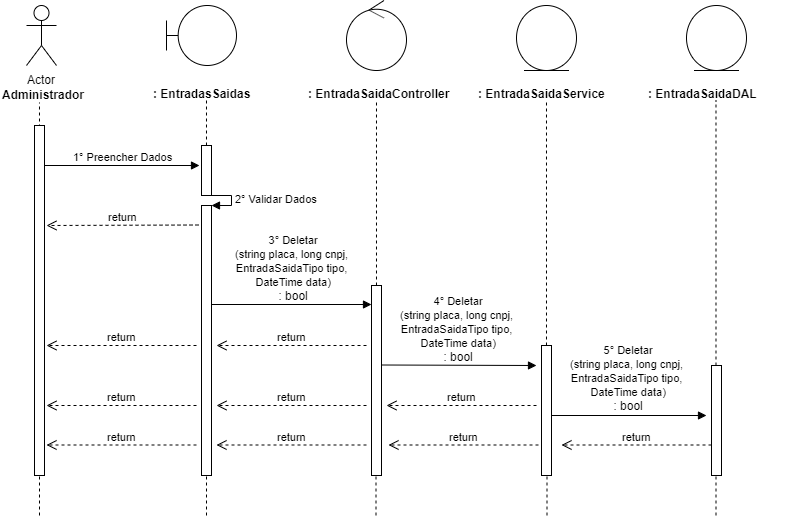

The diagram above was exported from draw.io. Its source (the exported page's mxGraphModel, read from the mxfile embedded in the PNG):
<mxGraphModel dx="984" dy="349" grid="1" gridSize="10" guides="1" tooltips="1" connect="1" arrows="1" fold="1" page="1" pageScale="1" pageWidth="827" pageHeight="1169" math="0" shadow="0">
  <root>
    <mxCell id="0" />
    <mxCell id="1" parent="0" />
    <mxCell id="0rl8sCd2smoYntP0GRUY-1" value="Actor" style="shape=umlActor;verticalLabelPosition=bottom;labelBackgroundColor=#ffffff;verticalAlign=top;html=1;" parent="1" vertex="1">
      <mxGeometry x="120" y="40" width="30" height="60" as="geometry" />
    </mxCell>
    <mxCell id="0rl8sCd2smoYntP0GRUY-3" value="&lt;b&gt;Administrador&lt;/b&gt;" style="text;html=1;resizable=0;points=[];autosize=1;align=left;verticalAlign=top;spacingTop=-4;" parent="1" vertex="1">
      <mxGeometry x="94" y="120" width="100" height="20" as="geometry" />
    </mxCell>
    <mxCell id="0rl8sCd2smoYntP0GRUY-4" value="" style="endArrow=none;dashed=1;html=1;entryX=0.511;entryY=1.25;entryDx=0;entryDy=0;entryPerimeter=0;" parent="1" edge="1">
      <mxGeometry width="50" height="50" relative="1" as="geometry">
        <mxPoint x="133" y="480" as="sourcePoint" />
        <mxPoint x="132.99" y="137" as="targetPoint" />
      </mxGeometry>
    </mxCell>
    <mxCell id="0rl8sCd2smoYntP0GRUY-8" value="" style="shape=umlBoundary;whiteSpace=wrap;html=1;" parent="1" vertex="1">
      <mxGeometry x="260" y="40" width="70" height="60" as="geometry" />
    </mxCell>
    <mxCell id="0rl8sCd2smoYntP0GRUY-11" value="&lt;b&gt;: EntradasSaidas&lt;/b&gt;" style="text;html=1;" parent="1" vertex="1">
      <mxGeometry x="245" y="115" width="150" height="30" as="geometry" />
    </mxCell>
    <mxCell id="0rl8sCd2smoYntP0GRUY-12" value="" style="endArrow=none;dashed=1;html=1;entryX=0.511;entryY=1.25;entryDx=0;entryDy=0;entryPerimeter=0;" parent="1" source="0rl8sCd2smoYntP0GRUY-24" edge="1">
      <mxGeometry width="50" height="50" relative="1" as="geometry">
        <mxPoint x="300" y="480" as="sourcePoint" />
        <mxPoint x="299.99" y="135" as="targetPoint" />
      </mxGeometry>
    </mxCell>
    <mxCell id="0rl8sCd2smoYntP0GRUY-13" value="" style="ellipse;shape=umlControl;whiteSpace=wrap;html=1;" parent="1" vertex="1">
      <mxGeometry x="440" y="35" width="60" height="70" as="geometry" />
    </mxCell>
    <mxCell id="0rl8sCd2smoYntP0GRUY-14" value="&lt;b&gt;: EntradaSaidaController&lt;/b&gt;" style="text;html=1;" parent="1" vertex="1">
      <mxGeometry x="400" y="115" width="150" height="30" as="geometry" />
    </mxCell>
    <mxCell id="0rl8sCd2smoYntP0GRUY-15" value="" style="endArrow=none;dashed=1;html=1;entryX=0.511;entryY=1.25;entryDx=0;entryDy=0;entryPerimeter=0;" parent="1" source="0rl8sCd2smoYntP0GRUY-33" edge="1">
      <mxGeometry width="50" height="50" relative="1" as="geometry">
        <mxPoint x="470" y="480" as="sourcePoint" />
        <mxPoint x="469.99" y="135" as="targetPoint" />
      </mxGeometry>
    </mxCell>
    <mxCell id="0rl8sCd2smoYntP0GRUY-16" value="" style="ellipse;shape=umlEntity;whiteSpace=wrap;html=1;" parent="1" vertex="1">
      <mxGeometry x="610" y="40" width="60" height="65" as="geometry" />
    </mxCell>
    <mxCell id="0rl8sCd2smoYntP0GRUY-17" value="&lt;b&gt;: EntradaSaidaService&lt;/b&gt;" style="text;html=1;" parent="1" vertex="1">
      <mxGeometry x="570" y="115" width="150" height="30" as="geometry" />
    </mxCell>
    <mxCell id="0rl8sCd2smoYntP0GRUY-18" value="" style="ellipse;shape=umlEntity;whiteSpace=wrap;html=1;" parent="1" vertex="1">
      <mxGeometry x="780" y="40" width="60" height="65" as="geometry" />
    </mxCell>
    <mxCell id="0rl8sCd2smoYntP0GRUY-19" value="&lt;b&gt;: EntradaSaidaDAL&lt;/b&gt;" style="text;html=1;" parent="1" vertex="1">
      <mxGeometry x="740" y="115" width="150" height="30" as="geometry" />
    </mxCell>
    <mxCell id="0rl8sCd2smoYntP0GRUY-20" value="" style="endArrow=none;dashed=1;html=1;entryX=0.511;entryY=1.25;entryDx=0;entryDy=0;entryPerimeter=0;" parent="1" source="0rl8sCd2smoYntP0GRUY-40" edge="1">
      <mxGeometry width="50" height="50" relative="1" as="geometry">
        <mxPoint x="640" y="479" as="sourcePoint" />
        <mxPoint x="639.99" y="134" as="targetPoint" />
      </mxGeometry>
    </mxCell>
    <mxCell id="0rl8sCd2smoYntP0GRUY-21" value="" style="endArrow=none;dashed=1;html=1;entryX=0.511;entryY=1.25;entryDx=0;entryDy=0;entryPerimeter=0;" parent="1" source="0rl8sCd2smoYntP0GRUY-45" edge="1">
      <mxGeometry width="50" height="50" relative="1" as="geometry">
        <mxPoint x="809.5" y="480" as="sourcePoint" />
        <mxPoint x="809.49" y="135" as="targetPoint" />
      </mxGeometry>
    </mxCell>
    <mxCell id="0rl8sCd2smoYntP0GRUY-22" value="1° Preencher Dados" style="html=1;verticalAlign=bottom;endArrow=block;" parent="1" source="0rl8sCd2smoYntP0GRUY-37" edge="1">
      <mxGeometry width="80" relative="1" as="geometry">
        <mxPoint x="133" y="200" as="sourcePoint" />
        <mxPoint x="293" y="200" as="targetPoint" />
        <mxPoint as="offset" />
      </mxGeometry>
    </mxCell>
    <mxCell id="0rl8sCd2smoYntP0GRUY-24" value="" style="html=1;points=[];perimeter=orthogonalPerimeter;" parent="1" vertex="1">
      <mxGeometry x="295" y="180" width="10" height="50" as="geometry" />
    </mxCell>
    <mxCell id="0rl8sCd2smoYntP0GRUY-25" value="" style="endArrow=none;dashed=1;html=1;entryX=0.511;entryY=1.25;entryDx=0;entryDy=0;entryPerimeter=0;" parent="1" source="0rl8sCd2smoYntP0GRUY-26" target="0rl8sCd2smoYntP0GRUY-24" edge="1">
      <mxGeometry width="50" height="50" relative="1" as="geometry">
        <mxPoint x="300" y="480" as="sourcePoint" />
        <mxPoint x="299.99" y="135" as="targetPoint" />
      </mxGeometry>
    </mxCell>
    <mxCell id="0rl8sCd2smoYntP0GRUY-27" value="2° Validar Dados" style="edgeStyle=orthogonalEdgeStyle;html=1;align=left;spacingLeft=2;endArrow=block;rounded=0;entryX=1;entryY=0;" parent="1" target="0rl8sCd2smoYntP0GRUY-26" edge="1">
      <mxGeometry relative="1" as="geometry">
        <mxPoint x="300" y="230" as="sourcePoint" />
        <Array as="points">
          <mxPoint x="325" y="230" />
        </Array>
      </mxGeometry>
    </mxCell>
    <mxCell id="0rl8sCd2smoYntP0GRUY-26" value="" style="html=1;points=[];perimeter=orthogonalPerimeter;" parent="1" vertex="1">
      <mxGeometry x="295" y="240" width="10" height="270" as="geometry" />
    </mxCell>
    <mxCell id="0rl8sCd2smoYntP0GRUY-29" value="return" style="html=1;verticalAlign=bottom;endArrow=open;dashed=1;endSize=8;" parent="1" edge="1">
      <mxGeometry relative="1" as="geometry">
        <mxPoint x="292" y="259.5" as="sourcePoint" />
        <mxPoint x="140" y="260" as="targetPoint" />
      </mxGeometry>
    </mxCell>
    <mxCell id="0rl8sCd2smoYntP0GRUY-30" value="" style="html=1;verticalAlign=bottom;endArrow=block;" parent="1" edge="1">
      <mxGeometry width="80" relative="1" as="geometry">
        <mxPoint x="305" y="339" as="sourcePoint" />
        <mxPoint x="465" y="339" as="targetPoint" />
      </mxGeometry>
    </mxCell>
    <mxCell id="0rl8sCd2smoYntP0GRUY-31" value="&lt;div&gt;&lt;/div&gt;&lt;span style=&quot;font-size: 11px&quot;&gt;3° Deletar&lt;br&gt;(string placa, long cnpj, &lt;br&gt;EntradaSaidaTipo tipo, &lt;br&gt;DateTime data)&lt;br&gt;&lt;/span&gt;: bool" style="text;html=1;resizable=0;points=[];autosize=1;align=center;verticalAlign=top;spacingTop=-4;" parent="1" vertex="1">
      <mxGeometry x="320" y="265" width="130" height="70" as="geometry" />
    </mxCell>
    <mxCell id="0rl8sCd2smoYntP0GRUY-33" value="" style="html=1;points=[];perimeter=orthogonalPerimeter;" parent="1" vertex="1">
      <mxGeometry x="465" y="320" width="10" height="190" as="geometry" />
    </mxCell>
    <mxCell id="0rl8sCd2smoYntP0GRUY-35" value="return" style="html=1;verticalAlign=bottom;endArrow=open;dashed=1;endSize=8;" parent="1" edge="1">
      <mxGeometry relative="1" as="geometry">
        <mxPoint x="460" y="380" as="sourcePoint" />
        <mxPoint x="310" y="380" as="targetPoint" />
      </mxGeometry>
    </mxCell>
    <mxCell id="0rl8sCd2smoYntP0GRUY-36" value="return" style="html=1;verticalAlign=bottom;endArrow=open;dashed=1;endSize=8;" parent="1" edge="1">
      <mxGeometry relative="1" as="geometry">
        <mxPoint x="290" y="380" as="sourcePoint" />
        <mxPoint x="140" y="380" as="targetPoint" />
      </mxGeometry>
    </mxCell>
    <mxCell id="0rl8sCd2smoYntP0GRUY-37" value="" style="html=1;points=[];perimeter=orthogonalPerimeter;" parent="1" vertex="1">
      <mxGeometry x="128" y="160" width="10" height="350" as="geometry" />
    </mxCell>
    <mxCell id="0rl8sCd2smoYntP0GRUY-39" value="" style="html=1;verticalAlign=bottom;endArrow=block;" parent="1" edge="1">
      <mxGeometry width="80" relative="1" as="geometry">
        <mxPoint x="475" y="399.5" as="sourcePoint" />
        <mxPoint x="630" y="400" as="targetPoint" />
      </mxGeometry>
    </mxCell>
    <mxCell id="0rl8sCd2smoYntP0GRUY-40" value="" style="html=1;points=[];perimeter=orthogonalPerimeter;" parent="1" vertex="1">
      <mxGeometry x="635" y="380" width="10" height="130" as="geometry" />
    </mxCell>
    <mxCell id="0rl8sCd2smoYntP0GRUY-42" value="return" style="html=1;verticalAlign=bottom;endArrow=open;dashed=1;endSize=8;" parent="1" edge="1">
      <mxGeometry relative="1" as="geometry">
        <mxPoint x="630" y="440" as="sourcePoint" />
        <mxPoint x="480" y="440" as="targetPoint" />
      </mxGeometry>
    </mxCell>
    <mxCell id="0rl8sCd2smoYntP0GRUY-43" value="return" style="html=1;verticalAlign=bottom;endArrow=open;dashed=1;endSize=8;" parent="1" edge="1">
      <mxGeometry relative="1" as="geometry">
        <mxPoint x="460" y="440" as="sourcePoint" />
        <mxPoint x="310" y="440" as="targetPoint" />
      </mxGeometry>
    </mxCell>
    <mxCell id="0rl8sCd2smoYntP0GRUY-44" value="return" style="html=1;verticalAlign=bottom;endArrow=open;dashed=1;endSize=8;" parent="1" edge="1">
      <mxGeometry relative="1" as="geometry">
        <mxPoint x="290" y="440" as="sourcePoint" />
        <mxPoint x="140" y="440" as="targetPoint" />
      </mxGeometry>
    </mxCell>
    <mxCell id="0rl8sCd2smoYntP0GRUY-45" value="" style="html=1;points=[];perimeter=orthogonalPerimeter;" parent="1" vertex="1">
      <mxGeometry x="805" y="400" width="10" height="110" as="geometry" />
    </mxCell>
    <mxCell id="0rl8sCd2smoYntP0GRUY-49" value="" style="html=1;verticalAlign=bottom;endArrow=block;" parent="1" edge="1">
      <mxGeometry width="80" relative="1" as="geometry">
        <mxPoint x="645" y="450" as="sourcePoint" />
        <mxPoint x="800" y="450" as="targetPoint" />
      </mxGeometry>
    </mxCell>
    <mxCell id="0rl8sCd2smoYntP0GRUY-50" value="return" style="html=1;verticalAlign=bottom;endArrow=open;dashed=1;endSize=8;" parent="1" edge="1">
      <mxGeometry relative="1" as="geometry">
        <mxPoint x="805" y="479.5" as="sourcePoint" />
        <mxPoint x="655" y="479.5" as="targetPoint" />
      </mxGeometry>
    </mxCell>
    <mxCell id="0rl8sCd2smoYntP0GRUY-51" value="return" style="html=1;verticalAlign=bottom;endArrow=open;dashed=1;endSize=8;" parent="1" edge="1">
      <mxGeometry relative="1" as="geometry">
        <mxPoint x="632" y="479.5" as="sourcePoint" />
        <mxPoint x="482" y="479.5" as="targetPoint" />
      </mxGeometry>
    </mxCell>
    <mxCell id="0rl8sCd2smoYntP0GRUY-52" value="return" style="html=1;verticalAlign=bottom;endArrow=open;dashed=1;endSize=8;" parent="1" edge="1">
      <mxGeometry relative="1" as="geometry">
        <mxPoint x="460" y="479.5" as="sourcePoint" />
        <mxPoint x="310" y="479.5" as="targetPoint" />
      </mxGeometry>
    </mxCell>
    <mxCell id="0rl8sCd2smoYntP0GRUY-53" value="return" style="html=1;verticalAlign=bottom;endArrow=open;dashed=1;endSize=8;" parent="1" edge="1">
      <mxGeometry relative="1" as="geometry">
        <mxPoint x="290" y="479.5" as="sourcePoint" />
        <mxPoint x="140" y="479.5" as="targetPoint" />
      </mxGeometry>
    </mxCell>
    <mxCell id="0rl8sCd2smoYntP0GRUY-60" value="" style="endArrow=none;dashed=1;html=1;" parent="1" edge="1">
      <mxGeometry width="50" height="50" relative="1" as="geometry">
        <mxPoint x="133" y="550" as="sourcePoint" />
        <mxPoint x="133" y="510" as="targetPoint" />
      </mxGeometry>
    </mxCell>
    <mxCell id="0rl8sCd2smoYntP0GRUY-61" value="" style="endArrow=none;dashed=1;html=1;" parent="1" edge="1">
      <mxGeometry width="50" height="50" relative="1" as="geometry">
        <mxPoint x="300" y="550" as="sourcePoint" />
        <mxPoint x="300" y="510" as="targetPoint" />
      </mxGeometry>
    </mxCell>
    <mxCell id="0rl8sCd2smoYntP0GRUY-62" value="" style="endArrow=none;dashed=1;html=1;" parent="1" edge="1">
      <mxGeometry width="50" height="50" relative="1" as="geometry">
        <mxPoint x="469.5" y="550" as="sourcePoint" />
        <mxPoint x="469.5" y="510" as="targetPoint" />
      </mxGeometry>
    </mxCell>
    <mxCell id="0rl8sCd2smoYntP0GRUY-63" value="" style="endArrow=none;dashed=1;html=1;" parent="1" edge="1">
      <mxGeometry width="50" height="50" relative="1" as="geometry">
        <mxPoint x="640.5" y="550" as="sourcePoint" />
        <mxPoint x="640.5" y="510" as="targetPoint" />
      </mxGeometry>
    </mxCell>
    <mxCell id="0rl8sCd2smoYntP0GRUY-64" value="" style="endArrow=none;dashed=1;html=1;" parent="1" edge="1">
      <mxGeometry width="50" height="50" relative="1" as="geometry">
        <mxPoint x="809.5" y="550" as="sourcePoint" />
        <mxPoint x="809.5" y="510" as="targetPoint" />
      </mxGeometry>
    </mxCell>
    <mxCell id="7CgmQDc2sYQlDLP96nBQ-1" value="&lt;div&gt;&lt;/div&gt;&lt;span style=&quot;font-size: 11px&quot;&gt;4° Deletar&lt;br&gt;(string placa, long cnpj, &lt;br&gt;EntradaSaidaTipo tipo, &lt;br&gt;DateTime data)&lt;br&gt;&lt;/span&gt;: bool" style="text;html=1;resizable=0;points=[];autosize=1;align=center;verticalAlign=top;spacingTop=-4;" vertex="1" parent="1">
      <mxGeometry x="485" y="326" width="130" height="70" as="geometry" />
    </mxCell>
    <mxCell id="7CgmQDc2sYQlDLP96nBQ-2" value="&lt;div&gt;&lt;/div&gt;&lt;span style=&quot;font-size: 11px&quot;&gt;5° Deletar&lt;br&gt;(string placa, long cnpj, &lt;br&gt;EntradaSaidaTipo tipo, &lt;br&gt;DateTime data)&lt;br&gt;&lt;/span&gt;: bool" style="text;html=1;resizable=0;points=[];autosize=1;align=center;verticalAlign=top;spacingTop=-4;" vertex="1" parent="1">
      <mxGeometry x="655" y="375" width="130" height="70" as="geometry" />
    </mxCell>
  </root>
</mxGraphModel>